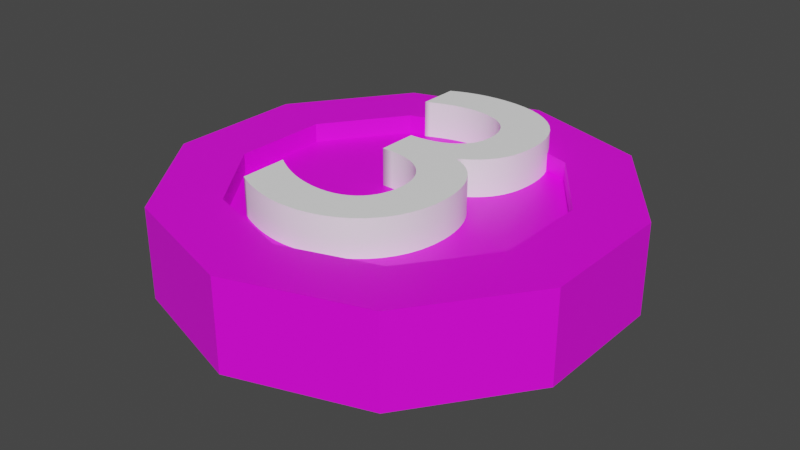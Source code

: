 # Source: B-3.blend  (saved by Blender 2.91.10; exported with 4.5.12 LTS)
import bpy
from mathutils import Matrix  # noqa: F401  (used for matrix-valued properties, if any)

bpy.ops.wm.read_factory_settings(use_empty=True)
scene = bpy.context.scene
scene.name = 'Scene'

# ---- collections
col_collection = bpy.data.collections.new('Collection'); scene.collection.children.link(col_collection)

# ---- images (referenced by path relative to the original .blend; pixels are not part of the script)
import os
ASSET_DIR = os.environ.get("B2B_ASSET_DIR", "")  # directory of the original .blend (textures are referenced by path, not embedded)
HERE = os.path.dirname(os.path.abspath(__file__))  # packed textures are extracted next to this script under _unpacked/

def load_image(name, relpath, width, height, colorspace="sRGB"):
    """Load a texture the original file referenced (path relative to the .blend, or extracted next to this script)."""
    p = next((c for c in (os.path.join(HERE, relpath), os.path.join(ASSET_DIR, relpath)) if relpath and os.path.exists(c)), "")
    if p:
        img = bpy.data.images.load(p, check_existing=True)
        img.name = name
    else:  # same state as the original file: an image datablock whose file is absent (Cycles renders it pink)
        img = bpy.data.images.new(name, width, height)
        img.source = "FILE"
        img.filepath = "//" + (relpath or name)
    img.colorspace_settings.name = colorspace
    return img
img_imphenziapalette01_256_gradient_png_001 = load_image('ImphenziaPalette01-256-Gradient.png.001', 'ImphenziaPalette01-256-Gradient.png', 1024, 1024, 'sRGB')

# ---- materials (node trees are filled in below, after node groups)
mat_material_001 = bpy.data.materials.new('Material.001')
mat_material_001.use_transparent_shadow = False
mat_material_002 = bpy.data.materials.new('Material.002')
mat_material_002.use_transparent_shadow = False

# ---- material node trees
mat_material_001.use_nodes = True; mat_material_001.node_tree.nodes.clear()
_N = mat_material_001.node_tree.nodes; _L = mat_material_001.node_tree.links
n0 = _N.new('ShaderNodeOutputMaterial'); n0.name = 'Material Output'; n0.location = (300, 300)
n1 = _N.new('ShaderNodeBsdfPrincipled'); n1.name = 'Principled BSDF'; n1.location = (10, 300)
n1.distribution = 'GGX'
n1.subsurface_method = 'BURLEY'
n1.inputs[3].default_value = 1.45
n1.inputs[27].default_value = (0.0, 0.0, 0.0, 1.0)
n1.inputs[28].default_value = 1.0
n2 = _N.new('ShaderNodeTexImage'); n2.name = 'Image Texture'; n2.location = (-339, 200)
n2.image = img_imphenziapalette01_256_gradient_png_001
_L.new(n1.outputs[0], n0.inputs[0])
_L.new(n2.outputs[0], n1.inputs[0])
n0.is_active_output = True
mat_material_002.use_nodes = True; mat_material_002.node_tree.nodes.clear()
_N = mat_material_002.node_tree.nodes; _L = mat_material_002.node_tree.links
n0 = _N.new('ShaderNodeBsdfPrincipled'); n0.name = 'Principled BSDF'; n0.location = (10, 300)
n0.distribution = 'GGX'
n0.subsurface_method = 'BURLEY'
n0.inputs[0].default_value = (1.0, 1.0, 1.0, 1.0)
n0.inputs[3].default_value = 1.45
n0.inputs[27].default_value = (0.0, 0.0, 0.0, 1.0)
n0.inputs[28].default_value = 1.0
n1 = _N.new('ShaderNodeOutputMaterial'); n1.name = 'Material Output'; n1.location = (300, 300)
_L.new(n0.outputs[0], n1.inputs[0])
n1.is_active_output = True

# ---- world
world_world = bpy.data.worlds.new('World'); scene.world = world_world
world_world.use_nodes = True; world_world.node_tree.nodes.clear()
_N = world_world.node_tree.nodes; _L = world_world.node_tree.links
n0 = _N.new('ShaderNodeOutputWorld'); n0.name = 'World Output'; n0.location = (300, 300)
n1 = _N.new('ShaderNodeBackground'); n1.name = 'Background'; n1.location = (10, 300)
n1.inputs[0].default_value = (0.05088, 0.05088, 0.05088, 1.0)
_L.new(n1.outputs[0], n0.inputs[0])
n0.is_active_output = True
world_world.color = (0.05088, 0.05088, 0.05088)
world_world.use_sun_shadow = False
world_world.sun_shadow_jitter_overblur = 0.0

# ---- meshes
me_cylinder = bpy.data.meshes.new('Cylinder')
me_cylinder.from_pydata([(1.788e-07, 0.2512, -0.07329), (1.788e-07, 0.2512, 0.06985), (0.1476, 0.2032, -0.07329), (0.1476, 0.2032, 0.06985), (0.2389, 0.07761, -0.07329), (0.2389, 0.07761, 0.06985), (0.2389, -0.07761, -0.07329), (0.2389, -0.07761, 0.06985), (0.1476, -0.2032, -0.07329), (0.1476, -0.2032, 0.06985), (1.788e-07, -0.2512, -0.07329), (1.788e-07, -0.2512, 0.06985), (-0.1476, -0.2032, -0.07329), (-0.1476, -0.2032, 0.06985), (-0.2389, -0.07761, -0.07329), (-0.2389, -0.07761, 0.06985), (-0.2389, 0.07761, -0.07329), (-0.2389, 0.07761, 0.06985), (-0.1476, 0.2032, -0.07329), (-0.1476, 0.2032, 0.06985), (0.2094, 0.2883, 0.06985), (2.086e-07, 0.3563, 0.06985), (0.3389, 0.1101, 0.06985), (0.3389, -0.1101, 0.06985), (0.2094, -0.2883, 0.06985), (1.788e-07, -0.3563, 0.06985), (-0.2094, -0.2883, 0.06985), (-0.3389, -0.1101, 0.06985), (-0.3389, 0.1101, 0.06985), (-0.2094, 0.2883, 0.06985), (0.1476, 0.2032, 0.03985), (1.788e-07, 0.2512, 0.03985), (0.2389, 0.07761, 0.03985), (0.2389, -0.07761, 0.03985), (0.1476, -0.2032, 0.03985), (1.788e-07, -0.2512, 0.03985), (-0.1476, -0.2032, 0.03985), (-0.2389, -0.07761, 0.03985), (-0.2389, 0.07761, 0.03985), (-0.1476, 0.2032, 0.03985), (0.01427, 0.3517, -0.05829), (0.01427, 0.3517, 0.05485), (0.1952, 0.2929, 0.05485), (0.1952, 0.2929, -0.05829), (0.2182, 0.2761, -0.05829), (0.2182, 0.2761, 0.05485), (0.3301, 0.1222, 0.05485), (0.3301, 0.1222, -0.05829), (0.3389, 0.0951, -0.05829), (0.3389, 0.0951, 0.05485), (0.3389, -0.09511, 0.05485), (0.3389, -0.09511, -0.05829), (0.3301, -0.1222, -0.05829), (0.3301, -0.1222, 0.05485), (0.2182, -0.2761, 0.05485), (0.2182, -0.2761, -0.05829), (0.1952, -0.2929, -0.05829), (0.1952, -0.2929, 0.05485), (0.01427, -0.3517, 0.05485), (0.01427, -0.3517, -0.05829), (-0.01427, -0.3517, -0.05829), (-0.01427, -0.3517, 0.05485), (-0.1952, -0.2929, 0.05485), (-0.1952, -0.2929, -0.05829), (-0.2182, -0.2761, -0.05829), (-0.2182, -0.2761, 0.05485), (-0.3301, -0.1222, 0.05485), (-0.3301, -0.1222, -0.05829), (-0.3389, -0.09511, -0.05829), (-0.3389, -0.09511, 0.05485), (-0.3389, 0.0951, 0.05485), (-0.3389, 0.0951, -0.05829), (-0.3301, 0.1222, -0.05829), (-0.3301, 0.1222, 0.05485), (-0.2182, 0.2761, 0.05485), (-0.2182, 0.2761, -0.05829), (-0.1952, 0.2929, -0.05829), (-0.1952, 0.2929, 0.05485), (-0.01427, 0.3517, 0.05485), (-0.01427, 0.3517, -0.05829), (2.086e-07, 0.3563, -0.07329), (0.2094, 0.2883, -0.07329), (0.3389, 0.1101, -0.07329), (0.3389, -0.1101, -0.07329), (0.2094, -0.2883, -0.07329), (1.788e-07, -0.3563, -0.07329), (-0.2094, -0.2883, -0.07329), (-0.3389, -0.1101, -0.07329), (-0.3389, 0.1101, -0.07329), (-0.2094, 0.2883, -0.07329), (1.788e-07, 0.2512, -0.02801), (0.1476, 0.2032, -0.02801), (0.2389, 0.07761, -0.02801), (0.2389, -0.07761, -0.02801), (0.1476, -0.2032, -0.02801), (1.788e-07, -0.2512, -0.02801), (-0.1476, -0.2032, -0.02801), (-0.2389, -0.07761, -0.02801), (-0.2389, 0.07761, -0.02801), (-0.1476, 0.2032, -0.02801), (0.1419, 0.2208, -0.07329), (0.015, 0.2621, -0.07329), (0.015, 0.3357, -0.07329), (0.1852, 0.2804, -0.07329), (0.2446, 0.09525, -0.07329), (0.1662, 0.2032, -0.07329), (0.2094, 0.2627, -0.07329), (0.3146, 0.118, -0.07329), (0.2539, -0.06671, -0.07329), (0.2539, 0.06671, -0.07329), (0.3239, 0.08946, -0.07329), (0.3239, -0.08946, -0.07329), (0.1662, -0.2032, -0.07329), (0.2446, -0.09525, -0.07329), (0.3146, -0.118, -0.07329), (0.2094, -0.2627, -0.07329), (0.015, -0.2621, -0.07329), (0.1419, -0.2208, -0.07329), (0.1852, -0.2804, -0.07329), (0.015, -0.3357, -0.07329), (-0.1419, -0.2208, -0.07329), (-0.015, -0.2621, -0.07329), (-0.015, -0.3357, -0.07329), (-0.1852, -0.2804, -0.07329), (-0.2446, -0.09525, -0.07329), (-0.1662, -0.2032, -0.07329), (-0.2094, -0.2627, -0.07329), (-0.3146, -0.118, -0.07329), (-0.2539, 0.06671, -0.07329), (-0.2539, -0.06672, -0.07329), (-0.3239, -0.08946, -0.07329), (-0.3239, 0.08946, -0.07329), (-0.1662, 0.2032, -0.07329), (-0.2446, 0.09525, -0.07329), (-0.3146, 0.118, -0.07329), (-0.2094, 0.2627, -0.07329), (-0.015, 0.2621, -0.07329), (-0.1419, 0.2208, -0.07329), (-0.1852, 0.2804, -0.07329), (-0.015, 0.3357, -0.07329)], [], [(40, 41, 42, 43), (44, 45, 46, 47), (48, 49, 50, 51), (52, 53, 54, 55), (56, 57, 58, 59), (60, 61, 62, 63), (64, 65, 66, 67), (68, 69, 70, 71), (11, 9, 34, 35), (72, 73, 74, 75), (76, 77, 78, 79), (12, 14, 97, 96), (1, 3, 20, 21), (3, 5, 22, 20), (5, 7, 23, 22), (7, 9, 24, 23), (9, 11, 25, 24), (11, 13, 26, 25), (13, 15, 27, 26), (15, 17, 28, 27), (17, 19, 29, 28), (19, 1, 21, 29), (30, 31, 39, 38, 37, 36, 35, 34, 33, 32), (5, 3, 30, 32), (19, 17, 38, 39), (13, 11, 35, 36), (7, 5, 32, 33), (1, 19, 39, 31), (15, 13, 36, 37), (9, 7, 33, 34), (3, 1, 31, 30), (17, 15, 37, 38), (80, 21, 41, 40), (21, 20, 42, 41), (20, 81, 43, 42), (81, 80, 40, 43), (81, 20, 45, 44), (20, 22, 46, 45), (22, 82, 47, 46), (82, 81, 44, 47), (82, 22, 49, 48), (22, 23, 50, 49), (23, 83, 51, 50), (83, 82, 48, 51), (83, 23, 53, 52), (23, 24, 54, 53), (24, 84, 55, 54), (84, 83, 52, 55), (84, 24, 57, 56), (24, 25, 58, 57), (25, 85, 59, 58), (85, 84, 56, 59), (85, 25, 61, 60), (25, 26, 62, 61), (26, 86, 63, 62), (86, 85, 60, 63), (86, 26, 65, 64), (26, 27, 66, 65), (27, 87, 67, 66), (87, 86, 64, 67), (87, 27, 69, 68), (27, 28, 70, 69), (28, 88, 71, 70), (88, 87, 68, 71), (88, 28, 73, 72), (28, 29, 74, 73), (29, 89, 75, 74), (89, 88, 72, 75), (89, 29, 77, 76), (29, 21, 78, 77), (21, 80, 79, 78), (80, 89, 76, 79), (100, 101, 102, 103), (104, 105, 106, 107), (108, 109, 110, 111), (112, 113, 114, 115), (116, 117, 118, 119), (120, 121, 122, 123), (124, 125, 126, 127), (128, 129, 130, 131), (132, 133, 134, 135), (136, 137, 138, 139), (90, 91, 92, 93, 94, 95, 96, 97, 98, 99), (6, 8, 94, 93), (0, 2, 91, 90), (14, 16, 98, 97), (8, 10, 95, 94), (2, 4, 92, 91), (16, 18, 99, 98), (10, 12, 96, 95), (4, 6, 93, 92), (18, 0, 90, 99), (2, 0, 101, 100), (0, 80, 102, 101), (80, 81, 103, 102), (81, 2, 100, 103), (4, 2, 105, 104), (2, 81, 106, 105), (81, 82, 107, 106), (82, 4, 104, 107), (6, 4, 109, 108), (4, 82, 110, 109), (82, 83, 111, 110), (83, 6, 108, 111), (8, 6, 113, 112), (6, 83, 114, 113), (83, 84, 115, 114), (84, 8, 112, 115), (10, 8, 117, 116), (8, 84, 118, 117), (84, 85, 119, 118), (85, 10, 116, 119), (12, 10, 121, 120), (10, 85, 122, 121), (85, 86, 123, 122), (86, 12, 120, 123), (14, 12, 125, 124), (12, 86, 126, 125), (86, 87, 127, 126), (87, 14, 124, 127), (16, 14, 129, 128), (14, 87, 130, 129), (87, 88, 131, 130), (88, 16, 128, 131), (18, 16, 133, 132), (16, 88, 134, 133), (88, 89, 135, 134), (89, 18, 132, 135), (0, 18, 137, 136), (18, 89, 138, 137), (89, 80, 139, 138), (80, 0, 136, 139)])
_uv = me_cylinder.uv_layers.new(name='UVMap')
_uv.uv.foreach_set('vector', [0.4812, 0.8445, 0.4812, 0.8445, 0.4812, 0.8445, 0.4812, 0.8445, 0.4812, 0.8445, 0.4812, 0.8445, 0.4812, 0.8445, 0.4812, 0.8445, 0.4812, 0.8445, 0.4812, 0.8445, 0.4812, 0.8445, 0.4812, 0.8445, 0.4812, 0.8445, 0.4812, 0.8445, 0.4812, 0.8445, 0.4812, 0.8445, 0.4812, 0.8445, 0.4812, 0.8445, 0.4812, 0.8445, 0.4812, 0.8445, 0.4812, 0.8445, 0.4812, 0.8445, 0.4812, 0.8445, 0.4812, 0.8445, 0.4812, 0.8445, 0.4812, 0.8445, 0.4812, 0.8445, 0.4812, 0.8445, 0.4812, 0.8445, 0.4812, 0.8445, 0.4812, 0.8445, 0.4812, 0.8445, 0.4812, 0.8445, 0.4812, 0.8445, 0.4812, 0.8445, 0.4812, 0.8445, 0.4812, 0.8445, 0.4812, 0.8445, 0.4812, 0.8445, 0.4812, 0.8445, 0.4812, 0.8445, 0.4812, 0.8445, 0.4812, 0.8445, 0.4812, 0.8445, 0.9839, 0.9038, 0.9839, 0.9038, 0.9839, 0.9038, 0.9839, 0.9038, 0.4812, 0.8445, 0.4812, 0.8445, 0.4812, 0.8445, 0.4812, 0.8445, 0.4812, 0.8445, 0.4812, 0.8445, 0.4812, 0.8445, 0.4812, 0.8445, 0.4812, 0.8445, 0.4812, 0.8445, 0.4812, 0.8445, 0.4812, 0.8445, 0.4812, 0.8445, 0.4812, 0.8445, 0.4812, 0.8445, 0.4812, 0.8445, 0.4812, 0.8445, 0.4812, 0.8445, 0.4812, 0.8445, 0.4812, 0.8445, 0.4812, 0.8445, 0.4812, 0.8445, 0.4812, 0.8445, 0.4812, 0.8445, 0.4812, 0.8445, 0.4812, 0.8445, 0.4812, 0.8445, 0.4812, 0.8445, 0.4812, 0.8445, 0.4812, 0.8445, 0.4812, 0.8445, 0.4812, 0.8445, 0.4812, 0.8445, 0.4812, 0.8445, 0.4812, 0.8445, 0.4812, 0.8445, 0.4812, 0.8445, 0.4812, 0.8445, 0.4812, 0.8445, 0.4812, 0.8445, 0.4812, 0.8445, 0.4812, 0.8445, 0.4812, 0.8445, 0.4812, 0.8445, 0.4812, 0.8445, 0.4812, 0.8445, 0.4812, 0.8445, 0.4812, 0.8445, 0.4812, 0.8445, 0.4812, 0.8445, 0.4812, 0.8445, 0.4812, 0.8445, 0.4812, 0.8445, 0.4812, 0.8445, 0.4812, 0.8445, 0.4812, 0.8445, 0.4812, 0.8445, 0.4812, 0.8445, 0.4812, 0.8445, 0.4812, 0.8445, 0.4812, 0.8445, 0.4812, 0.8445, 0.4812, 0.8445, 0.4812, 0.8445, 0.4812, 0.8445, 0.4812, 0.8445, 0.4812, 0.8445, 0.4812, 0.8445, 0.4812, 0.8445, 0.4812, 0.8445, 0.4812, 0.8445, 0.4812, 0.8445, 0.4812, 0.8445, 0.4812, 0.8445, 0.4812, 0.8445, 0.4812, 0.8445, 0.4812, 0.8445, 0.4812, 0.8445, 0.4812, 0.8445, 0.4812, 0.8445, 0.4812, 0.8445, 0.4812, 0.8445, 0.4812, 0.8445, 0.4812, 0.8445, 0.4812, 0.8445, 0.4812, 0.8445, 0.4812, 0.8445, 0.4812, 0.8445, 0.4812, 0.8445, 0.4812, 0.8445, 0.4812, 0.8445, 0.4812, 0.8445, 0.4812, 0.8445, 0.4812, 0.8445, 0.4812, 0.8445, 0.4812, 0.8445, 0.4812, 0.8445, 0.4812, 0.8445, 0.4812, 0.8445, 0.4812, 0.8445, 0.4812, 0.8445, 0.4812, 0.8445, 0.4812, 0.8445, 0.4812, 0.8445, 0.4812, 0.8445, 0.4812, 0.8445, 0.4812, 0.8445, 0.4812, 0.8445, 0.4812, 0.8445, 0.4812, 0.8445, 0.4812, 0.8445, 0.4812, 0.8445, 0.4812, 0.8445, 0.4812, 0.8445, 0.4812, 0.8445, 0.4812, 0.8445, 0.4812, 0.8445, 0.4812, 0.8445, 0.4812, 0.8445, 0.4812, 0.8445, 0.4812, 0.8445, 0.4812, 0.8445, 0.4812, 0.8445, 0.4812, 0.8445, 0.4812, 0.8445, 0.4812, 0.8445, 0.4812, 0.8445, 0.4812, 0.8445, 0.4812, 0.8445, 0.4812, 0.8445, 0.4812, 0.8445, 0.4812, 0.8445, 0.4812, 0.8445, 0.4812, 0.8445, 0.4812, 0.8445, 0.4812, 0.8445, 0.4812, 0.8445, 0.4812, 0.8445, 0.4812, 0.8445, 0.4812, 0.8445, 0.4812, 0.8445, 0.4812, 0.8445, 0.4812, 0.8445, 0.4812, 0.8445, 0.4812, 0.8445, 0.4812, 0.8445, 0.4812, 0.8445, 0.4812, 0.8445, 0.4812, 0.8445, 0.4812, 0.8445, 0.4812, 0.8445, 0.4812, 0.8445, 0.4812, 0.8445, 0.4812, 0.8445, 0.4812, 0.8445, 0.4812, 0.8445, 0.4812, 0.8445, 0.4812, 0.8445, 0.4812, 0.8445, 0.4812, 0.8445, 0.4812, 0.8445, 0.4812, 0.8445, 0.4812, 0.8445, 0.4812, 0.8445, 0.4812, 0.8445, 0.4812, 0.8445, 0.4812, 0.8445, 0.4812, 0.8445, 0.4812, 0.8445, 0.4812, 0.8445, 0.4812, 0.8445, 0.4812, 0.8445, 0.4812, 0.8445, 0.4812, 0.8445, 0.4812, 0.8445, 0.4812, 0.8445, 0.4812, 0.8445, 0.4812, 0.8445, 0.4812, 0.8445, 0.4812, 0.8445, 0.4812, 0.8445, 0.4812, 0.8445, 0.4812, 0.8445, 0.4812, 0.8445, 0.4812, 0.8445, 0.4812, 0.8445, 0.4812, 0.8445, 0.4812, 0.8445, 0.4812, 0.8445, 0.4812, 0.8445, 0.4812, 0.8445, 0.4812, 0.8445, 0.4812, 0.8445, 0.4812, 0.8445, 0.4812, 0.8445, 0.4812, 0.8445, 0.4812, 0.8445, 0.4812, 0.8445, 0.4812, 0.8445, 0.4812, 0.8445, 0.4812, 0.8445, 0.4812, 0.8445, 0.4812, 0.8445, 0.4812, 0.8445, 0.4812, 0.8445, 0.4812, 0.8445, 0.4812, 0.8445, 0.4812, 0.8445, 0.4812, 0.8445, 0.4812, 0.8445, 0.4812, 0.8445, 0.4812, 0.8445, 0.4812, 0.8445, 0.4812, 0.8445, 0.4812, 0.8445, 0.4812, 0.8445, 0.4812, 0.8445, 0.4812, 0.8445, 0.4812, 0.8445, 0.4812, 0.8445, 0.4812, 0.8445, 0.4812, 0.8445, 0.4812, 0.8445, 0.4812, 0.8445, 0.4812, 0.8445, 0.4812, 0.8445, 0.4812, 0.8445, 0.4812, 0.8445, 0.4812, 0.8445, 0.4812, 0.8445, 0.4812, 0.8445, 0.4812, 0.8445, 0.4812, 0.8445, 0.4812, 0.8445, 0.4812, 0.8445, 0.4812, 0.8445, 0.4812, 0.8445, 0.4812, 0.8445, 0.4812, 0.8445, 0.4812, 0.8445, 0.4812, 0.8445, 0.4812, 0.8445, 0.4812, 0.8445, 0.4812, 0.8445, 0.4812, 0.8445, 0.4812, 0.8445, 0.04315, 0.9676, 0.04315, 0.9676, 0.04315, 0.9676, 0.04315, 0.9676, 0.04315, 0.9676, 0.04315, 0.9676, 0.04315, 0.9676, 0.04315, 0.9676, 0.04315, 0.9676, 0.04315, 0.9676, 0.04315, 0.9676, 0.04315, 0.9676, 0.04315, 0.9676, 0.04315, 0.9676, 0.04315, 0.9676, 0.04315, 0.9676, 0.04315, 0.9676, 0.04315, 0.9676, 0.04315, 0.9676, 0.04315, 0.9676, 0.04315, 0.9676, 0.04315, 0.9676, 0.04315, 0.9676, 0.04315, 0.9676, 0.04315, 0.9676, 0.04315, 0.9676, 0.04315, 0.9676, 0.04315, 0.9676, 0.04315, 0.9676, 0.04315, 0.9676, 0.04315, 0.9676, 0.04315, 0.9676, 0.04315, 0.9676, 0.04315, 0.9676, 0.04315, 0.9676, 0.04315, 0.9676, 0.04315, 0.9676, 0.04315, 0.9676, 0.04315, 0.9676, 0.04315, 0.9676, 0.4812, 0.8445, 0.4812, 0.8445, 0.4812, 0.8445, 0.4812, 0.8445, 0.4812, 0.8445, 0.4812, 0.8445, 0.4812, 0.8445, 0.4812, 0.8445, 0.4812, 0.8445, 0.4812, 0.8445, 0.9839, 0.9038, 0.9839, 0.9038, 0.9839, 0.9038, 0.9839, 0.9038, 0.9839, 0.9038, 0.9839, 0.9038, 0.9839, 0.9038, 0.9839, 0.9038, 0.9839, 0.9038, 0.9839, 0.9038, 0.9839, 0.9038, 0.9839, 0.9038, 0.9839, 0.9038, 0.9839, 0.9038, 0.9839, 0.9038, 0.9839, 0.9038, 0.9839, 0.9038, 0.9839, 0.9038, 0.9839, 0.9038, 0.9839, 0.9038, 0.9839, 0.9038, 0.9839, 0.9038, 0.9839, 0.9038, 0.9839, 0.9038, 0.9839, 0.9038, 0.9839, 0.9038, 0.9839, 0.9038, 0.9839, 0.9038, 0.9839, 0.9038, 0.9839, 0.9038, 0.9839, 0.9038, 0.9839, 0.9038, 0.9839, 0.9038, 0.9839, 0.9038, 0.9839, 0.9038, 0.9839, 0.9038, 0.4812, 0.8445, 0.4812, 0.8445, 0.4812, 0.8445, 0.4812, 0.8445, 0.4812, 0.8445, 0.4812, 0.8445, 0.4812, 0.8445, 0.4812, 0.8445, 0.4812, 0.8445, 0.4812, 0.8445, 0.4812, 0.8445, 0.4812, 0.8445, 0.4812, 0.8445, 0.4812, 0.8445, 0.4812, 0.8445, 0.4812, 0.8445, 0.4812, 0.8445, 0.4812, 0.8445, 0.4812, 0.8445, 0.4812, 0.8445, 0.4812, 0.8445, 0.4812, 0.8445, 0.4812, 0.8445, 0.4812, 0.8445, 0.4812, 0.8445, 0.4812, 0.8445, 0.4812, 0.8445, 0.4812, 0.8445, 0.4812, 0.8445, 0.4812, 0.8445, 0.4812, 0.8445, 0.4812, 0.8445, 0.4812, 0.8445, 0.4812, 0.8445, 0.4812, 0.8445, 0.4812, 0.8445, 0.4812, 0.8445, 0.4812, 0.8445, 0.4812, 0.8445, 0.4812, 0.8445, 0.4812, 0.8445, 0.4812, 0.8445, 0.4812, 0.8445, 0.4812, 0.8445, 0.4812, 0.8445, 0.4812, 0.8445, 0.4812, 0.8445, 0.4812, 0.8445, 0.4812, 0.8445, 0.4812, 0.8445, 0.4812, 0.8445, 0.4812, 0.8445, 0.4812, 0.8445, 0.4812, 0.8445, 0.4812, 0.8445, 0.4812, 0.8445, 0.4812, 0.8445, 0.4812, 0.8445, 0.4812, 0.8445, 0.4812, 0.8445, 0.4812, 0.8445, 0.4812, 0.8445, 0.4812, 0.8445, 0.4812, 0.8445, 0.4812, 0.8445, 0.4812, 0.8445, 0.4812, 0.8445, 0.4812, 0.8445, 0.4812, 0.8445, 0.4812, 0.8445, 0.4812, 0.8445, 0.4812, 0.8445, 0.4812, 0.8445, 0.4812, 0.8445, 0.4812, 0.8445, 0.4812, 0.8445, 0.4812, 0.8445, 0.4812, 0.8445, 0.4812, 0.8445, 0.4812, 0.8445, 0.4812, 0.8445, 0.4812, 0.8445, 0.4812, 0.8445, 0.4812, 0.8445, 0.4812, 0.8445, 0.4812, 0.8445, 0.4812, 0.8445, 0.4812, 0.8445, 0.4812, 0.8445, 0.4812, 0.8445, 0.4812, 0.8445, 0.4812, 0.8445, 0.4812, 0.8445, 0.4812, 0.8445, 0.4812, 0.8445, 0.4812, 0.8445, 0.4812, 0.8445, 0.4812, 0.8445, 0.4812, 0.8445, 0.4812, 0.8445, 0.4812, 0.8445, 0.4812, 0.8445, 0.4812, 0.8445, 0.4812, 0.8445, 0.4812, 0.8445, 0.4812, 0.8445, 0.4812, 0.8445, 0.4812, 0.8445, 0.4812, 0.8445, 0.4812, 0.8445, 0.4812, 0.8445, 0.4812, 0.8445, 0.4812, 0.8445, 0.4812, 0.8445, 0.4812, 0.8445, 0.4812, 0.8445, 0.4812, 0.8445, 0.4812, 0.8445, 0.4812, 0.8445, 0.4812, 0.8445, 0.4812, 0.8445, 0.4812, 0.8445, 0.4812, 0.8445, 0.4812, 0.8445, 0.4812, 0.8445, 0.4812, 0.8445, 0.4812, 0.8445, 0.4812, 0.8445, 0.4812, 0.8445, 0.4812, 0.8445, 0.4812, 0.8445, 0.4812, 0.8445, 0.4812, 0.8445, 0.4812, 0.8445, 0.4812, 0.8445, 0.4812, 0.8445, 0.4812, 0.8445, 0.4812, 0.8445, 0.4812, 0.8445, 0.4812, 0.8445, 0.4812, 0.8445, 0.4812, 0.8445, 0.4812, 0.8445, 0.4812, 0.8445, 0.4812, 0.8445, 0.4812, 0.8445, 0.4812, 0.8445, 0.4812, 0.8445, 0.4812, 0.8445, 0.4812, 0.8445, 0.4812, 0.8445, 0.4812, 0.8445, 0.4812, 0.8445, 0.4812, 0.8445, 0.4812, 0.8445, 0.4812, 0.8445, 0.4812, 0.8445, 0.4812, 0.8445, 0.4812, 0.8445, 0.4812, 0.8445])
me_cylinder.materials.append(mat_material_001)
me_cylinder.use_remesh_fix_poles = True
me_cylinder.use_remesh_preserve_attributes = False
me_cylinder.use_mirror_vertex_groups = False
me_cylinder.update()

# ---- curves / text
txt_text = bpy.data.curves.new('Text', 'FONT')
txt_text.dimensions = '2D'
txt_text.body = '3'
txt_text.materials.append(mat_material_002)
txt_text.use_path_clamp = True
txt_text.extrude = 0.1
txt_text.align_x = 'CENTER'
txt_text.align_y = 'CENTER'
txt_text.offset_x = 0.003192
txt_text.offset_y = 0.02302

# ---- objects
ob_cylinder = bpy.data.objects.new('Cylinder', me_cylinder)
ob_text = bpy.data.objects.new('Text', txt_text)

# ---- transforms, parenting, visibility, modifiers, constraints
ob_cylinder.location = (-0.4991, 0.4985, 0.08877)
ob_cylinder.lineart.crease_threshold = 0.0
ob_text.location = (-0.5009, 0.4979, 0.1567)
ob_text.scale = (0.7115, 0.7115, 0.3085)
ob_text.lineart.crease_threshold = 0.0

# ---- collection membership
col_collection.objects.link(ob_cylinder)
col_collection.objects.link(ob_text)

# ---- scene / render settings (as saved in the file)
scene.frame_start = 1; scene.frame_end = 250; scene.frame_set(1)
scene.render.engine = 'BLENDER_EEVEE_NEXT'
scene.cycles.use_denoising = False
scene.cycles.samples = 128
scene.cycles.sampling_pattern = 'TABULATED_SOBOL'
scene.cycles.use_adaptive_sampling = False
scene.cycles.use_light_tree = False
scene.view_settings.view_transform = 'Filmic'
bpy.context.view_layer.update()

# ---- added for rendering (the .blend has no active camera and no usable light): camera, sun
cam_auto = bpy.data.cameras.new('AutoCamera')
cam_auto.lens = 50.0
cam_auto.sensor_width = 36.0
cam_auto.clip_end = 1000.0
ob_auto_camera = bpy.data.objects.new('AutoCamera', cam_auto)
scene.collection.objects.link(ob_auto_camera)
ob_auto_camera.location = (0.420419, -0.604909, 0.822643)
ob_auto_camera.rotation_euler = (1.09748, -7.21219e-08, 0.694738)
scene.camera = ob_auto_camera
light_auto_sun = bpy.data.lights.new('AutoSun', 'SUN')
light_auto_sun.energy = 3.0
light_auto_sun.angle = 0.0523599
ob_auto_sun = bpy.data.objects.new('AutoSun', light_auto_sun)
scene.collection.objects.link(ob_auto_sun)
ob_auto_sun.rotation_euler = (0.872665, 0.174533, 0.523599)
bpy.context.view_layer.update()

